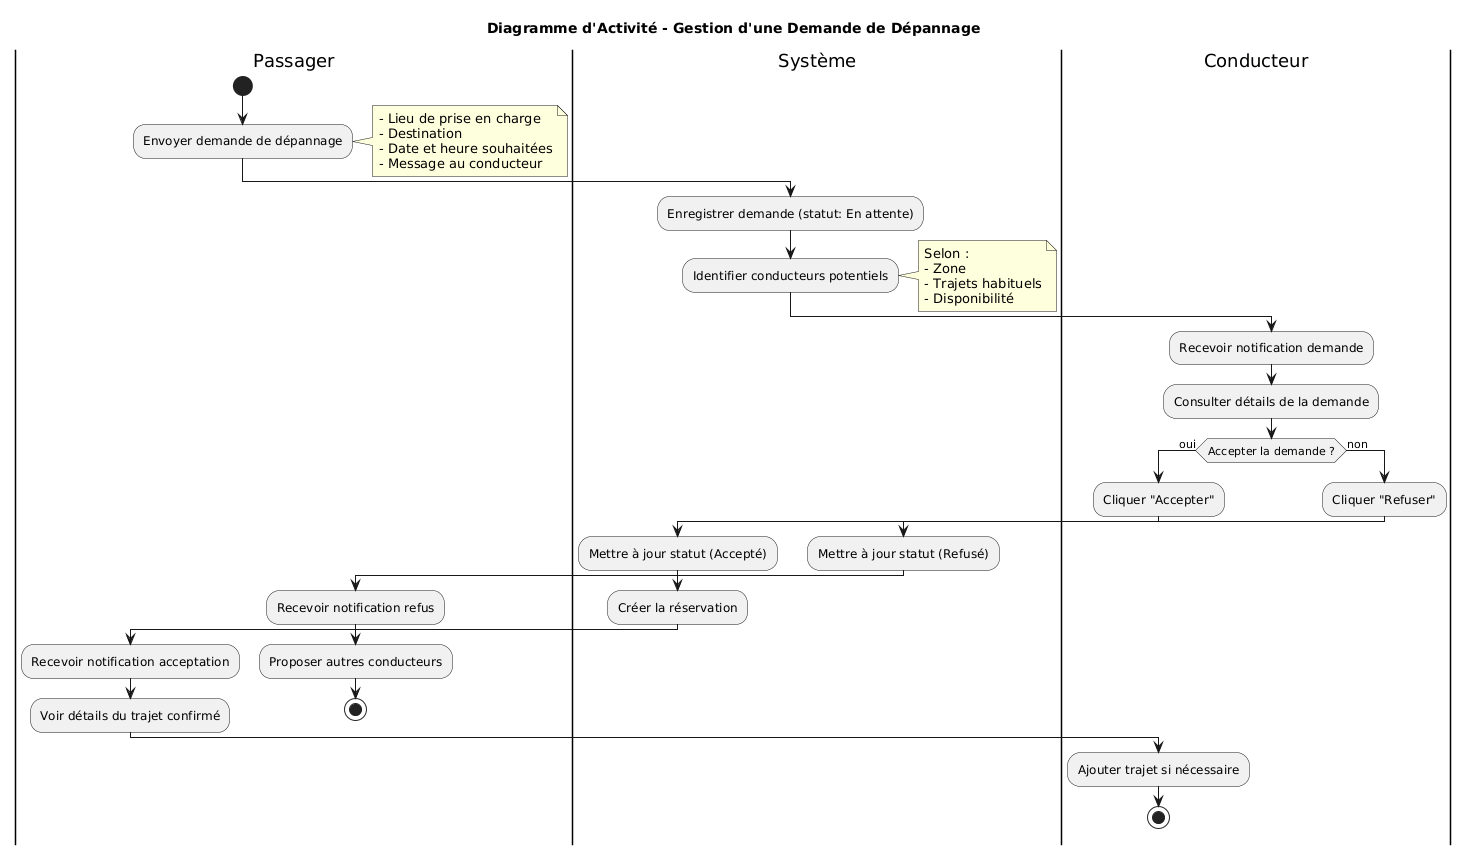

The diagram above was rendered by PlantUML. Its source (embedded in the PNG):
@startuml
title Diagramme d'Activité - Gestion d'une Demande de Dépannage

|Passager|
start

:Envoyer demande de dépannage;
note right
  - Lieu de prise en charge
  - Destination
  - Date et heure souhaitées
  - Message au conducteur
end note

|Système|
:Enregistrer demande (statut: En attente);
:Identifier conducteurs potentiels;
note right
  Selon :
  - Zone
  - Trajets habituels
  - Disponibilité
end note

|Conducteur|
:Recevoir notification demande;
:Consulter détails de la demande;

if (Accepter la demande ?) then (oui)
  :Cliquer "Accepter";
  
  |Système|
  :Mettre à jour statut (Accepté);
  :Créer la réservation;
  
  |Passager|
  :Recevoir notification acceptation;
  :Voir détails du trajet confirmé;
  
  |Conducteur|
  :Ajouter trajet si nécessaire;
  stop
  
else (non)
  :Cliquer "Refuser";
  
  |Système|
  :Mettre à jour statut (Refusé);
  
  |Passager|
  :Recevoir notification refus;
  :Proposer autres conducteurs;
  stop
endif
@enduml